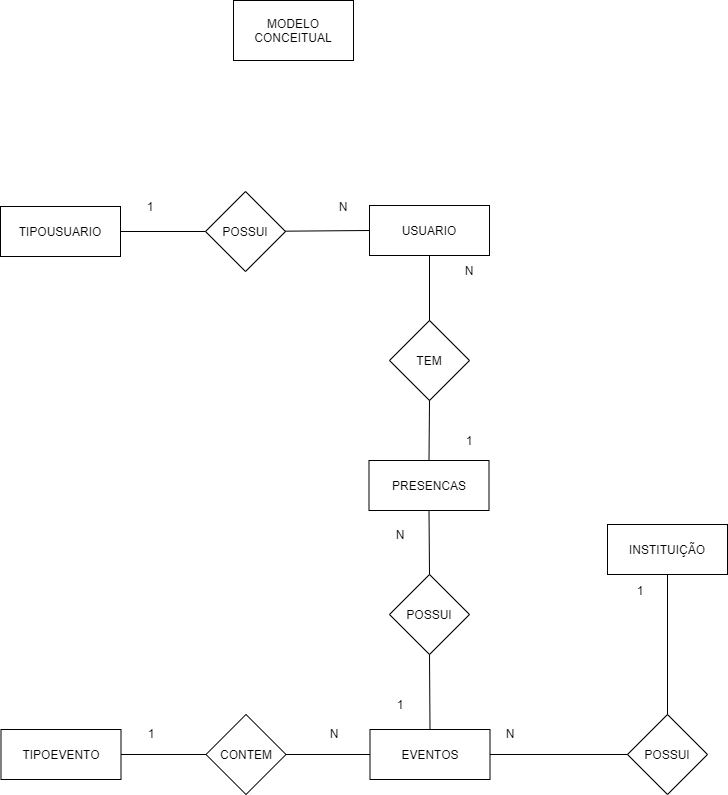

The diagram above was exported from draw.io. Its source (the exported page's mxGraphModel, read from the mxfile embedded in the PNG):
<mxGraphModel dx="1038" dy="531" grid="1" gridSize="10" guides="1" tooltips="1" connect="1" arrows="1" fold="1" page="1" pageScale="1" pageWidth="827" pageHeight="1169" math="0" shadow="0">
  <root>
    <mxCell id="0" />
    <mxCell id="1" parent="0" />
    <mxCell id="jZu7DDroD5Zehh9YBkEH-1" value="MODELO CONCEITUAL" style="rounded=0;whiteSpace=wrap;html=1;" vertex="1" parent="1">
      <mxGeometry x="353" y="40" width="120" height="60" as="geometry" />
    </mxCell>
    <mxCell id="jZu7DDroD5Zehh9YBkEH-2" value="TIPOUSUARIO" style="rounded=0;whiteSpace=wrap;html=1;" vertex="1" parent="1">
      <mxGeometry x="120" y="246" width="120" height="50" as="geometry" />
    </mxCell>
    <mxCell id="jZu7DDroD5Zehh9YBkEH-3" value="POSSUI" style="rhombus;whiteSpace=wrap;html=1;" vertex="1" parent="1">
      <mxGeometry x="325" y="231" width="80" height="80" as="geometry" />
    </mxCell>
    <mxCell id="jZu7DDroD5Zehh9YBkEH-5" value="TEM" style="rhombus;whiteSpace=wrap;html=1;" vertex="1" parent="1">
      <mxGeometry x="509" y="360" width="80" height="80" as="geometry" />
    </mxCell>
    <mxCell id="jZu7DDroD5Zehh9YBkEH-7" value="CONTEM" style="rhombus;whiteSpace=wrap;html=1;" vertex="1" parent="1">
      <mxGeometry x="325.5" y="754" width="80" height="80" as="geometry" />
    </mxCell>
    <mxCell id="jZu7DDroD5Zehh9YBkEH-9" value="USUARIO" style="rounded=0;whiteSpace=wrap;html=1;" vertex="1" parent="1">
      <mxGeometry x="489" y="245" width="120" height="50" as="geometry" />
    </mxCell>
    <mxCell id="jZu7DDroD5Zehh9YBkEH-10" value="TIPOEVENTO" style="rounded=0;whiteSpace=wrap;html=1;" vertex="1" parent="1">
      <mxGeometry x="120.5" y="769" width="120" height="50" as="geometry" />
    </mxCell>
    <mxCell id="jZu7DDroD5Zehh9YBkEH-12" value="EVENTOS" style="rounded=0;whiteSpace=wrap;html=1;" vertex="1" parent="1">
      <mxGeometry x="489.5" y="769" width="120" height="50" as="geometry" />
    </mxCell>
    <mxCell id="jZu7DDroD5Zehh9YBkEH-14" value="PRESENCAS" style="rounded=0;whiteSpace=wrap;html=1;" vertex="1" parent="1">
      <mxGeometry x="488.5" y="500" width="120" height="50" as="geometry" />
    </mxCell>
    <mxCell id="jZu7DDroD5Zehh9YBkEH-15" value="INSTITUIÇÃO" style="rounded=0;whiteSpace=wrap;html=1;" vertex="1" parent="1">
      <mxGeometry x="727" y="564" width="120" height="50" as="geometry" />
    </mxCell>
    <mxCell id="jZu7DDroD5Zehh9YBkEH-16" value="" style="endArrow=none;html=1;entryX=0;entryY=0.5;entryDx=0;entryDy=0;exitX=1;exitY=0.5;exitDx=0;exitDy=0;" edge="1" parent="1" source="jZu7DDroD5Zehh9YBkEH-2" target="jZu7DDroD5Zehh9YBkEH-3">
      <mxGeometry width="50" height="50" relative="1" as="geometry">
        <mxPoint x="300" y="406" as="sourcePoint" />
        <mxPoint x="350" y="356" as="targetPoint" />
      </mxGeometry>
    </mxCell>
    <mxCell id="jZu7DDroD5Zehh9YBkEH-17" value="" style="endArrow=none;html=1;entryX=0;entryY=0.5;entryDx=0;entryDy=0;" edge="1" parent="1" source="jZu7DDroD5Zehh9YBkEH-3" target="jZu7DDroD5Zehh9YBkEH-9">
      <mxGeometry width="50" height="50" relative="1" as="geometry">
        <mxPoint x="420" y="376" as="sourcePoint" />
        <mxPoint x="470" y="326" as="targetPoint" />
      </mxGeometry>
    </mxCell>
    <mxCell id="jZu7DDroD5Zehh9YBkEH-19" value="" style="endArrow=none;html=1;entryX=0;entryY=0.5;entryDx=0;entryDy=0;exitX=1;exitY=0.5;exitDx=0;exitDy=0;" edge="1" parent="1" source="jZu7DDroD5Zehh9YBkEH-10" target="jZu7DDroD5Zehh9YBkEH-7">
      <mxGeometry width="50" height="50" relative="1" as="geometry">
        <mxPoint x="230.5" y="949" as="sourcePoint" />
        <mxPoint x="280.5" y="899" as="targetPoint" />
      </mxGeometry>
    </mxCell>
    <mxCell id="jZu7DDroD5Zehh9YBkEH-20" value="1" style="text;html=1;strokeColor=none;fillColor=none;align=center;verticalAlign=middle;whiteSpace=wrap;rounded=0;" vertex="1" parent="1">
      <mxGeometry x="250" y="236" width="40" height="20" as="geometry" />
    </mxCell>
    <mxCell id="jZu7DDroD5Zehh9YBkEH-21" value="N" style="text;html=1;strokeColor=none;fillColor=none;align=center;verticalAlign=middle;whiteSpace=wrap;rounded=0;" vertex="1" parent="1">
      <mxGeometry x="443" y="236" width="40" height="20" as="geometry" />
    </mxCell>
    <mxCell id="jZu7DDroD5Zehh9YBkEH-22" value="" style="endArrow=none;html=1;entryX=0;entryY=0.5;entryDx=0;entryDy=0;exitX=1;exitY=0.5;exitDx=0;exitDy=0;" edge="1" parent="1" source="jZu7DDroD5Zehh9YBkEH-7" target="jZu7DDroD5Zehh9YBkEH-12">
      <mxGeometry width="50" height="50" relative="1" as="geometry">
        <mxPoint x="280.5" y="919" as="sourcePoint" />
        <mxPoint x="330.5" y="869" as="targetPoint" />
      </mxGeometry>
    </mxCell>
    <mxCell id="jZu7DDroD5Zehh9YBkEH-23" value="POSSUI" style="rhombus;whiteSpace=wrap;html=1;" vertex="1" parent="1">
      <mxGeometry x="509" y="614" width="80" height="80" as="geometry" />
    </mxCell>
    <mxCell id="jZu7DDroD5Zehh9YBkEH-26" value="1" style="text;html=1;strokeColor=none;fillColor=none;align=center;verticalAlign=middle;whiteSpace=wrap;rounded=0;" vertex="1" parent="1">
      <mxGeometry x="250.5" y="763" width="40" height="20" as="geometry" />
    </mxCell>
    <mxCell id="jZu7DDroD5Zehh9YBkEH-27" value="N" style="text;html=1;strokeColor=none;fillColor=none;align=center;verticalAlign=middle;whiteSpace=wrap;rounded=0;" vertex="1" parent="1">
      <mxGeometry x="433.5" y="763" width="40" height="20" as="geometry" />
    </mxCell>
    <mxCell id="jZu7DDroD5Zehh9YBkEH-28" value="1" style="text;html=1;strokeColor=none;fillColor=none;align=center;verticalAlign=middle;whiteSpace=wrap;rounded=0;" vertex="1" parent="1">
      <mxGeometry x="500" y="734" width="40" height="20" as="geometry" />
    </mxCell>
    <mxCell id="jZu7DDroD5Zehh9YBkEH-29" value="N" style="text;html=1;strokeColor=none;fillColor=none;align=center;verticalAlign=middle;whiteSpace=wrap;rounded=0;" vertex="1" parent="1">
      <mxGeometry x="500" y="564" width="40" height="20" as="geometry" />
    </mxCell>
    <mxCell id="jZu7DDroD5Zehh9YBkEH-30" value="" style="endArrow=none;html=1;entryX=0.5;entryY=1;entryDx=0;entryDy=0;exitX=0.5;exitY=0;exitDx=0;exitDy=0;" edge="1" parent="1" source="jZu7DDroD5Zehh9YBkEH-12" target="jZu7DDroD5Zehh9YBkEH-23">
      <mxGeometry width="50" height="50" relative="1" as="geometry">
        <mxPoint x="650" y="784" as="sourcePoint" />
        <mxPoint x="700" y="734" as="targetPoint" />
      </mxGeometry>
    </mxCell>
    <mxCell id="jZu7DDroD5Zehh9YBkEH-31" value="" style="endArrow=none;html=1;entryX=0.5;entryY=1;entryDx=0;entryDy=0;exitX=0.5;exitY=0;exitDx=0;exitDy=0;" edge="1" parent="1" source="jZu7DDroD5Zehh9YBkEH-23" target="jZu7DDroD5Zehh9YBkEH-14">
      <mxGeometry width="50" height="50" relative="1" as="geometry">
        <mxPoint x="380" y="644" as="sourcePoint" />
        <mxPoint x="430" y="594" as="targetPoint" />
      </mxGeometry>
    </mxCell>
    <mxCell id="jZu7DDroD5Zehh9YBkEH-33" value="" style="endArrow=none;html=1;entryX=0.5;entryY=1;entryDx=0;entryDy=0;exitX=0.5;exitY=0;exitDx=0;exitDy=0;" edge="1" parent="1" source="jZu7DDroD5Zehh9YBkEH-5" target="jZu7DDroD5Zehh9YBkEH-9">
      <mxGeometry width="50" height="50" relative="1" as="geometry">
        <mxPoint x="410" y="450" as="sourcePoint" />
        <mxPoint x="460" y="400" as="targetPoint" />
      </mxGeometry>
    </mxCell>
    <mxCell id="jZu7DDroD5Zehh9YBkEH-34" value="" style="endArrow=none;html=1;entryX=0.5;entryY=1;entryDx=0;entryDy=0;exitX=0.5;exitY=0;exitDx=0;exitDy=0;" edge="1" parent="1" source="jZu7DDroD5Zehh9YBkEH-14" target="jZu7DDroD5Zehh9YBkEH-5">
      <mxGeometry width="50" height="50" relative="1" as="geometry">
        <mxPoint x="410" y="520" as="sourcePoint" />
        <mxPoint x="460" y="470" as="targetPoint" />
      </mxGeometry>
    </mxCell>
    <mxCell id="jZu7DDroD5Zehh9YBkEH-35" value="POSSUI" style="rhombus;whiteSpace=wrap;html=1;" vertex="1" parent="1">
      <mxGeometry x="747" y="754" width="80" height="80" as="geometry" />
    </mxCell>
    <mxCell id="jZu7DDroD5Zehh9YBkEH-36" value="" style="endArrow=none;html=1;entryX=0;entryY=0.5;entryDx=0;entryDy=0;exitX=1;exitY=0.5;exitDx=0;exitDy=0;" edge="1" parent="1" source="jZu7DDroD5Zehh9YBkEH-12" target="jZu7DDroD5Zehh9YBkEH-35">
      <mxGeometry width="50" height="50" relative="1" as="geometry">
        <mxPoint x="680" y="880" as="sourcePoint" />
        <mxPoint x="730" y="830" as="targetPoint" />
      </mxGeometry>
    </mxCell>
    <mxCell id="jZu7DDroD5Zehh9YBkEH-37" value="" style="endArrow=none;html=1;entryX=0.5;entryY=1;entryDx=0;entryDy=0;exitX=0.5;exitY=0;exitDx=0;exitDy=0;" edge="1" parent="1" source="jZu7DDroD5Zehh9YBkEH-35" target="jZu7DDroD5Zehh9YBkEH-15">
      <mxGeometry width="50" height="50" relative="1" as="geometry">
        <mxPoint x="640" y="720" as="sourcePoint" />
        <mxPoint x="690" y="670" as="targetPoint" />
      </mxGeometry>
    </mxCell>
    <mxCell id="jZu7DDroD5Zehh9YBkEH-38" value="1" style="text;html=1;strokeColor=none;fillColor=none;align=center;verticalAlign=middle;whiteSpace=wrap;rounded=0;" vertex="1" parent="1">
      <mxGeometry x="740" y="620" width="40" height="20" as="geometry" />
    </mxCell>
    <mxCell id="jZu7DDroD5Zehh9YBkEH-39" value="N" style="text;html=1;strokeColor=none;fillColor=none;align=center;verticalAlign=middle;whiteSpace=wrap;rounded=0;" vertex="1" parent="1">
      <mxGeometry x="610" y="763" width="40" height="20" as="geometry" />
    </mxCell>
    <mxCell id="jZu7DDroD5Zehh9YBkEH-40" value="N" style="text;html=1;strokeColor=none;fillColor=none;align=center;verticalAlign=middle;whiteSpace=wrap;rounded=0;" vertex="1" parent="1">
      <mxGeometry x="569" y="300" width="40" height="20" as="geometry" />
    </mxCell>
    <mxCell id="jZu7DDroD5Zehh9YBkEH-41" value="1" style="text;html=1;strokeColor=none;fillColor=none;align=center;verticalAlign=middle;whiteSpace=wrap;rounded=0;" vertex="1" parent="1">
      <mxGeometry x="569" y="470" width="40" height="20" as="geometry" />
    </mxCell>
  </root>
</mxGraphModel>